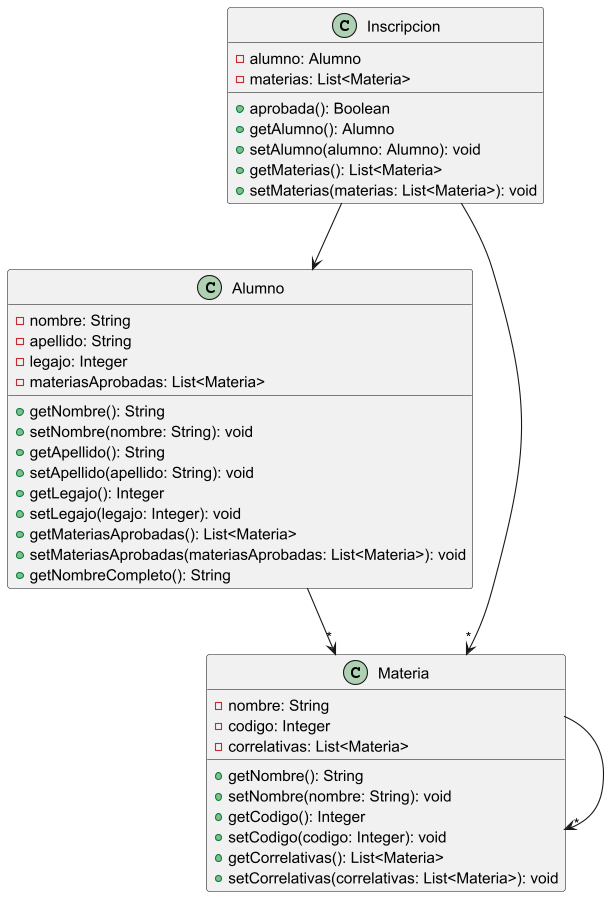

The diagram above was rendered by PlantUML. Its source (embedded in the PNG):
@startuml

Inscripcion --> Alumno
Inscripcion -->"*" Materia
Alumno --> "*" Materia
Materia --> "*" Materia

class Inscripcion {
    - alumno: Alumno
    - materias: List<Materia>

    + aprobada(): Boolean
    + getAlumno(): Alumno
    + setAlumno(alumno: Alumno): void
    + getMaterias(): List<Materia>
    + setMaterias(materias: List<Materia>): void
}

class Materia {
    - nombre: String
    - codigo: Integer
    - correlativas: List<Materia>

    + getNombre(): String
    + setNombre(nombre: String): void
    + getCodigo(): Integer
    + setCodigo(codigo: Integer): void
    + getCorrelativas(): List<Materia>
    + setCorrelativas(correlativas: List<Materia>): void
}

class Alumno {
    - nombre: String
    - apellido: String
    - legajo: Integer
    - materiasAprobadas: List<Materia>

    + getNombre(): String
    + setNombre(nombre: String): void
    + getApellido(): String
    + setApellido(apellido: String): void
    + getLegajo(): Integer
    + setLegajo(legajo: Integer): void
    + getMateriasAprobadas(): List<Materia>
    + setMateriasAprobadas(materiasAprobadas: List<Materia>): void
    + getNombreCompleto(): String
}

@enduml